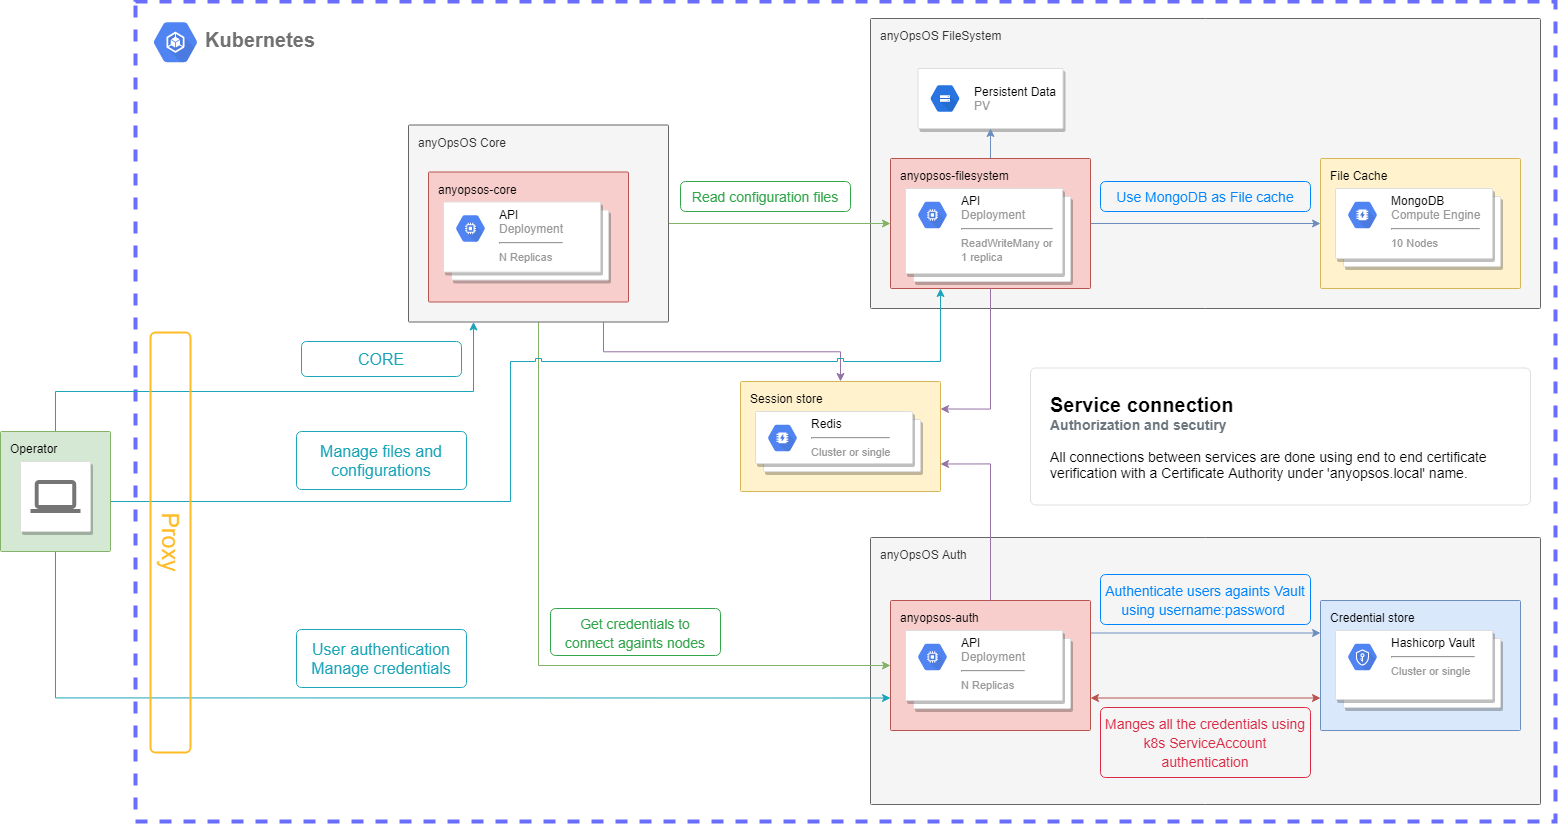

The diagram above was exported from draw.io. Its source (the exported page's mxGraphModel, read from the mxfile embedded in the PNG):
<mxGraphModel dx="3200" dy="1019" grid="1" gridSize="10" guides="1" tooltips="1" connect="1" arrows="1" fold="1" page="1" pageScale="1" pageWidth="1169" pageHeight="827" background="#ffffff" math="0" shadow="0">
  <root>
    <mxCell id="0" />
    <mxCell id="1" parent="0" />
    <mxCell id="bqsU0bxeoQlmiuMTbUPA-118" value="&lt;b&gt;&lt;font style=&quot;font-size: 20px&quot;&gt;Kubernetes&lt;/font&gt;&lt;/b&gt;" style="fillColor=none;strokeColor=#696EFF;shadow=0;gradientColor=none;fontSize=14;align=left;spacing=10;fontColor=#717171;9E9E9E;verticalAlign=top;spacingTop=12;fontStyle=0;spacingLeft=60;html=1;dashed=1;strokeWidth=4;" vertex="1" parent="1">
      <mxGeometry x="-255" y="3" width="1420" height="820" as="geometry" />
    </mxCell>
    <mxCell id="bqsU0bxeoQlmiuMTbUPA-123" value="" style="html=1;fillColor=#5184F3;strokeColor=none;verticalAlign=top;labelPosition=center;verticalLabelPosition=bottom;align=center;spacingTop=-6;fontSize=11;fontStyle=1;fontColor=#999999;shape=mxgraph.gcp2.hexIcon;prIcon=container_engine;dashed=1;labelBackgroundColor=none;" vertex="1" parent="bqsU0bxeoQlmiuMTbUPA-118">
      <mxGeometry x="7" y="11.5" width="66" height="58.5" as="geometry" />
    </mxCell>
    <mxCell id="bqsU0bxeoQlmiuMTbUPA-112" value="&lt;b&gt;&lt;font style=&quot;font-size: 20px&quot;&gt;Service connection&lt;/font&gt;&lt;/b&gt;&lt;font color=&quot;#6c767d&quot;&gt;&lt;b&gt;&lt;font style=&quot;font-size: 14px&quot;&gt;&lt;br style=&quot;font-size: 10px&quot;&gt;Authorization and secutiry&lt;br&gt;&lt;/font&gt;&lt;/b&gt;&lt;/font&gt;&lt;br style=&quot;font-size: 14px&quot;&gt;All connections between services are done using end to end certificate verification with a Certificate Authority under 'anyopsos.local' name." style="html=1;shadow=0;dashed=0;shape=mxgraph.bootstrap.rrect;rSize=5;strokeColor=#DFDFDF;html=1;whiteSpace=wrap;fillColor=#ffffff;fontColor=#000000;verticalAlign=top;align=left;spacing=20;fontSize=14;labelBackgroundColor=none;" vertex="1" parent="bqsU0bxeoQlmiuMTbUPA-118">
      <mxGeometry x="895" y="366.5" width="500" height="137" as="geometry" />
    </mxCell>
    <mxCell id="bqsU0bxeoQlmiuMTbUPA-73" value="anyOpsOS FileSystem" style="rounded=1;absoluteArcSize=1;arcSize=2;html=1;strokeColor=#666666;shadow=0;dashed=0;fontSize=12;fontColor=#333333;align=left;verticalAlign=top;spacing=10;spacingTop=-4;fillColor=#f5f5f5;" vertex="1" parent="1">
      <mxGeometry x="480" y="20" width="670" height="290" as="geometry" />
    </mxCell>
    <mxCell id="bqsU0bxeoQlmiuMTbUPA-76" value="anyOpsOS Auth" style="rounded=1;absoluteArcSize=1;arcSize=2;html=1;strokeColor=#666666;shadow=0;dashed=0;fontSize=12;fontColor=#333333;align=left;verticalAlign=top;spacing=10;spacingTop=-4;fillColor=#f5f5f5;" vertex="1" parent="1">
      <mxGeometry x="480" y="539" width="670" height="267" as="geometry" />
    </mxCell>
    <mxCell id="bqsU0bxeoQlmiuMTbUPA-94" style="edgeStyle=orthogonalEdgeStyle;rounded=0;orthogonalLoop=1;jettySize=auto;html=1;exitX=1;exitY=0.5;exitDx=0;exitDy=0;entryX=0;entryY=0.5;entryDx=0;entryDy=0;fillColor=#d5e8d4;strokeColor=#82b366;" edge="1" parent="1" source="bqsU0bxeoQlmiuMTbUPA-92" target="bqsU0bxeoQlmiuMTbUPA-70">
      <mxGeometry relative="1" as="geometry" />
    </mxCell>
    <mxCell id="bqsU0bxeoQlmiuMTbUPA-95" style="edgeStyle=orthogonalEdgeStyle;rounded=0;orthogonalLoop=1;jettySize=auto;html=1;exitX=0.5;exitY=1;exitDx=0;exitDy=0;entryX=0;entryY=0.5;entryDx=0;entryDy=0;fillColor=#d5e8d4;strokeColor=#82b366;" edge="1" parent="1" source="bqsU0bxeoQlmiuMTbUPA-92" target="bqsU0bxeoQlmiuMTbUPA-59">
      <mxGeometry relative="1" as="geometry" />
    </mxCell>
    <mxCell id="bqsU0bxeoQlmiuMTbUPA-92" value="anyOpsOS Core" style="rounded=1;absoluteArcSize=1;arcSize=2;html=1;strokeColor=#666666;shadow=0;dashed=0;fontSize=12;fontColor=#333333;align=left;verticalAlign=top;spacing=10;spacingTop=-4;fillColor=#f5f5f5;" vertex="1" parent="1">
      <mxGeometry x="18" y="126.5" width="260" height="197" as="geometry" />
    </mxCell>
    <mxCell id="bqsU0bxeoQlmiuMTbUPA-56" value="Credential store" style="rounded=1;absoluteArcSize=1;arcSize=2;html=1;strokeColor=#6c8ebf;shadow=0;dashed=0;fontSize=12;align=left;verticalAlign=top;spacing=10;spacingTop=-4;fillColor=#dae8fc;" vertex="1" parent="1">
      <mxGeometry x="930" y="602" width="200" height="130" as="geometry" />
    </mxCell>
    <mxCell id="bqsU0bxeoQlmiuMTbUPA-57" value="" style="shape=mxgraph.gcp2.doubleRect;strokeColor=#dddddd;fillColor=#ffffff;shadow=1;strokeWidth=1;fontSize=11;fontColor=#9E9E9E;align=center;html=1;" vertex="1" parent="1">
      <mxGeometry x="945" y="632" width="165" height="77" as="geometry" />
    </mxCell>
    <mxCell id="bqsU0bxeoQlmiuMTbUPA-58" value="&lt;font color=&quot;#000000&quot;&gt;Hashicorp Vault&lt;/font&gt;&lt;br&gt;&lt;hr&gt;&lt;font style=&quot;font-size: 11px&quot;&gt;Cluster or single&lt;/font&gt;" style="dashed=0;connectable=0;html=1;fillColor=#5184F3;strokeColor=none;shape=mxgraph.gcp2.hexIcon;prIcon=key_management_service;part=1;labelPosition=right;verticalLabelPosition=middle;align=left;verticalAlign=top;spacingLeft=5;fontColor=#999999;fontSize=12;spacingTop=-8;" vertex="1" parent="bqsU0bxeoQlmiuMTbUPA-57">
      <mxGeometry width="44" height="39" relative="1" as="geometry">
        <mxPoint x="5" y="7" as="offset" />
      </mxGeometry>
    </mxCell>
    <mxCell id="bqsU0bxeoQlmiuMTbUPA-77" style="edgeStyle=orthogonalEdgeStyle;rounded=0;orthogonalLoop=1;jettySize=auto;html=1;exitX=1;exitY=0.25;exitDx=0;exitDy=0;entryX=0;entryY=0.25;entryDx=0;entryDy=0;fillColor=#dae8fc;strokeColor=#6c8ebf;" edge="1" parent="1" source="bqsU0bxeoQlmiuMTbUPA-59" target="bqsU0bxeoQlmiuMTbUPA-56">
      <mxGeometry relative="1" as="geometry" />
    </mxCell>
    <mxCell id="bqsU0bxeoQlmiuMTbUPA-78" style="edgeStyle=orthogonalEdgeStyle;rounded=0;orthogonalLoop=1;jettySize=auto;html=1;exitX=1;exitY=0.75;exitDx=0;exitDy=0;entryX=0;entryY=0.75;entryDx=0;entryDy=0;fillColor=#f8cecc;strokeColor=#b85450;startArrow=classic;startFill=1;" edge="1" parent="1" source="bqsU0bxeoQlmiuMTbUPA-59" target="bqsU0bxeoQlmiuMTbUPA-56">
      <mxGeometry relative="1" as="geometry" />
    </mxCell>
    <mxCell id="bqsU0bxeoQlmiuMTbUPA-59" value="anyopsos-auth" style="rounded=1;absoluteArcSize=1;arcSize=2;html=1;strokeColor=#b85450;shadow=0;dashed=0;fontSize=12;align=left;verticalAlign=top;spacing=10;spacingTop=-4;fillColor=#f8cecc;" vertex="1" parent="1">
      <mxGeometry x="500" y="602" width="200" height="130" as="geometry" />
    </mxCell>
    <mxCell id="bqsU0bxeoQlmiuMTbUPA-60" value="" style="shape=mxgraph.gcp2.doubleRect;strokeColor=#dddddd;fillColor=#ffffff;shadow=1;strokeWidth=1;fontSize=11;fontColor=#9E9E9E;align=center;html=1;" vertex="1" parent="1">
      <mxGeometry x="515" y="632" width="165" height="78" as="geometry" />
    </mxCell>
    <mxCell id="bqsU0bxeoQlmiuMTbUPA-61" value="&lt;font color=&quot;#000000&quot;&gt;API&lt;/font&gt;&lt;br&gt;Deployment&lt;hr&gt;&lt;span style=&quot;font-size: 11px&quot;&gt;N Replicas&lt;/span&gt;" style="dashed=0;connectable=0;html=1;fillColor=#5184F3;strokeColor=none;shape=mxgraph.gcp2.hexIcon;prIcon=compute_engine;part=1;labelPosition=right;verticalLabelPosition=middle;align=left;verticalAlign=top;spacingLeft=5;fontColor=#999999;fontSize=12;spacingTop=-8;" vertex="1" parent="bqsU0bxeoQlmiuMTbUPA-60">
      <mxGeometry width="44" height="39" relative="1" as="geometry">
        <mxPoint x="5" y="7" as="offset" />
      </mxGeometry>
    </mxCell>
    <mxCell id="bqsU0bxeoQlmiuMTbUPA-65" value="File Cache" style="rounded=1;absoluteArcSize=1;arcSize=2;html=1;strokeColor=#d6b656;shadow=0;dashed=0;fontSize=12;align=left;verticalAlign=top;spacing=10;spacingTop=-4;fillColor=#fff2cc;" vertex="1" parent="1">
      <mxGeometry x="930" y="160" width="200" height="130" as="geometry" />
    </mxCell>
    <mxCell id="bqsU0bxeoQlmiuMTbUPA-66" value="" style="shape=mxgraph.gcp2.doubleRect;strokeColor=#dddddd;fillColor=#ffffff;shadow=1;strokeWidth=1;fontSize=11;fontColor=#9E9E9E;align=center;html=1;" vertex="1" parent="1">
      <mxGeometry x="945" y="190" width="165" height="78" as="geometry" />
    </mxCell>
    <mxCell id="bqsU0bxeoQlmiuMTbUPA-67" value="&lt;font color=&quot;#000000&quot;&gt;MongoDB&lt;/font&gt;&lt;br&gt;Compute Engine&lt;hr&gt;&lt;font style=&quot;font-size: 11px&quot;&gt;10 Nodes&lt;/font&gt;" style="dashed=0;connectable=0;html=1;fillColor=#5184F3;strokeColor=none;shape=mxgraph.gcp2.hexIcon;prIcon=cloud_memorystore;part=1;labelPosition=right;verticalLabelPosition=middle;align=left;verticalAlign=top;spacingLeft=5;fontColor=#999999;fontSize=12;spacingTop=-8;" vertex="1" parent="bqsU0bxeoQlmiuMTbUPA-66">
      <mxGeometry width="44" height="39" relative="1" as="geometry">
        <mxPoint x="5" y="7" as="offset" />
      </mxGeometry>
    </mxCell>
    <mxCell id="bqsU0bxeoQlmiuMTbUPA-68" value="" style="strokeColor=#dddddd;fillColor=#ffffff;shadow=1;strokeWidth=1;rounded=1;absoluteArcSize=1;arcSize=2;fontSize=11;fontColor=#9E9E9E;align=center;html=1;" vertex="1" parent="1">
      <mxGeometry x="527.5" y="70" width="145" height="60" as="geometry" />
    </mxCell>
    <mxCell id="bqsU0bxeoQlmiuMTbUPA-69" value="&lt;font color=&quot;#000000&quot;&gt;Persistent Data&lt;/font&gt;&lt;br&gt;PV" style="html=1;dashed=0;whitespace=wrap;fillColor=#2875E2;strokeColor=none;shape=mxgraph.gcp2.hexIcon;prIcon=cloud_storage;labelPosition=right;verticalLabelPosition=middle;align=left;verticalAlign=middle;spacingLeft=5;fontColor=#999999;fontSize=12;" vertex="1" parent="bqsU0bxeoQlmiuMTbUPA-68">
      <mxGeometry y="0.5" width="44" height="39" relative="1" as="geometry">
        <mxPoint x="5" y="-19.5" as="offset" />
      </mxGeometry>
    </mxCell>
    <mxCell id="bqsU0bxeoQlmiuMTbUPA-74" style="edgeStyle=orthogonalEdgeStyle;rounded=0;orthogonalLoop=1;jettySize=auto;html=1;exitX=0.5;exitY=0;exitDx=0;exitDy=0;entryX=0.5;entryY=1;entryDx=0;entryDy=0;fillColor=#dae8fc;strokeColor=#6c8ebf;" edge="1" parent="1" source="bqsU0bxeoQlmiuMTbUPA-70" target="bqsU0bxeoQlmiuMTbUPA-68">
      <mxGeometry relative="1" as="geometry" />
    </mxCell>
    <mxCell id="bqsU0bxeoQlmiuMTbUPA-75" style="edgeStyle=orthogonalEdgeStyle;rounded=0;orthogonalLoop=1;jettySize=auto;html=1;exitX=1;exitY=0.5;exitDx=0;exitDy=0;entryX=0;entryY=0.5;entryDx=0;entryDy=0;fillColor=#dae8fc;strokeColor=#6c8ebf;" edge="1" parent="1" source="bqsU0bxeoQlmiuMTbUPA-70" target="bqsU0bxeoQlmiuMTbUPA-65">
      <mxGeometry relative="1" as="geometry" />
    </mxCell>
    <mxCell id="bqsU0bxeoQlmiuMTbUPA-70" value="anyopsos-filesystem" style="rounded=1;absoluteArcSize=1;arcSize=2;html=1;strokeColor=#b85450;shadow=0;dashed=0;fontSize=12;align=left;verticalAlign=top;spacing=10;spacingTop=-4;fillColor=#f8cecc;" vertex="1" parent="1">
      <mxGeometry x="500" y="160" width="200" height="130" as="geometry" />
    </mxCell>
    <mxCell id="bqsU0bxeoQlmiuMTbUPA-71" value="" style="shape=mxgraph.gcp2.doubleRect;strokeColor=#dddddd;fillColor=#ffffff;shadow=1;strokeWidth=1;fontSize=11;fontColor=#9E9E9E;align=center;html=1;" vertex="1" parent="1">
      <mxGeometry x="515" y="190" width="165" height="93" as="geometry" />
    </mxCell>
    <mxCell id="bqsU0bxeoQlmiuMTbUPA-72" value="&lt;font color=&quot;#000000&quot;&gt;API&lt;/font&gt;&lt;br&gt;Deployment&lt;hr&gt;&lt;font style=&quot;font-size: 11px&quot;&gt;ReadWriteMany or&lt;br&gt;1 replica&lt;br&gt;&lt;/font&gt;" style="dashed=0;connectable=0;html=1;fillColor=#5184F3;strokeColor=none;shape=mxgraph.gcp2.hexIcon;prIcon=compute_engine;part=1;labelPosition=right;verticalLabelPosition=middle;align=left;verticalAlign=top;spacingLeft=5;fontColor=#999999;fontSize=12;spacingTop=-8;" vertex="1" parent="bqsU0bxeoQlmiuMTbUPA-71">
      <mxGeometry width="44" height="39" relative="1" as="geometry">
        <mxPoint x="5" y="7" as="offset" />
      </mxGeometry>
    </mxCell>
    <mxCell id="bqsU0bxeoQlmiuMTbUPA-79" value="&lt;div&gt;&lt;span style=&quot;font-size: 14px&quot;&gt;Manges all the credentials using k8s ServiceAccount authentication&lt;/span&gt;&lt;/div&gt;" style="html=1;shadow=0;dashed=0;shape=mxgraph.bootstrap.rrect;rSize=5;strokeColor=#DB2843;strokeWidth=1;fillColor=none;fontColor=#DB2843;whiteSpace=wrap;align=center;verticalAlign=middle;spacingLeft=0;fontStyle=0;fontSize=16;spacing=5;" vertex="1" parent="1">
      <mxGeometry x="710" y="709" width="210" height="70" as="geometry" />
    </mxCell>
    <mxCell id="bqsU0bxeoQlmiuMTbUPA-80" value="&lt;font style=&quot;font-size: 14px&quot;&gt;Authenticate users againts Vault using username:password&amp;nbsp;&lt;/font&gt;" style="html=1;shadow=0;dashed=0;shape=mxgraph.bootstrap.rrect;rSize=5;strokeColor=#0085FC;strokeWidth=1;fillColor=none;fontColor=#0085FC;whiteSpace=wrap;align=center;verticalAlign=middle;spacingLeft=0;fontStyle=0;fontSize=16;spacing=5;" vertex="1" parent="1">
      <mxGeometry x="710" y="576" width="210" height="50" as="geometry" />
    </mxCell>
    <mxCell id="bqsU0bxeoQlmiuMTbUPA-81" value="&lt;font style=&quot;font-size: 14px&quot;&gt;Use MongoDB as File cache&lt;/font&gt;" style="html=1;shadow=0;dashed=0;shape=mxgraph.bootstrap.rrect;rSize=5;strokeColor=#0085FC;strokeWidth=1;fillColor=none;fontColor=#0085FC;whiteSpace=wrap;align=center;verticalAlign=middle;spacingLeft=0;fontStyle=0;fontSize=16;spacing=5;" vertex="1" parent="1">
      <mxGeometry x="710" y="183" width="210" height="30" as="geometry" />
    </mxCell>
    <mxCell id="bqsU0bxeoQlmiuMTbUPA-87" style="edgeStyle=orthogonalEdgeStyle;rounded=0;orthogonalLoop=1;jettySize=auto;html=1;exitX=1;exitY=0.25;exitDx=0;exitDy=0;entryX=0.5;entryY=1;entryDx=0;entryDy=0;fillColor=#e1d5e7;strokeColor=#9673a6;startArrow=classic;startFill=1;endArrow=none;endFill=0;" edge="1" parent="1" source="bqsU0bxeoQlmiuMTbUPA-84" target="bqsU0bxeoQlmiuMTbUPA-70">
      <mxGeometry relative="1" as="geometry" />
    </mxCell>
    <mxCell id="bqsU0bxeoQlmiuMTbUPA-88" style="edgeStyle=orthogonalEdgeStyle;rounded=0;orthogonalLoop=1;jettySize=auto;html=1;exitX=1;exitY=0.75;exitDx=0;exitDy=0;entryX=0.5;entryY=0;entryDx=0;entryDy=0;fillColor=#e1d5e7;strokeColor=#9673a6;startArrow=classic;startFill=1;endArrow=none;endFill=0;" edge="1" parent="1" source="bqsU0bxeoQlmiuMTbUPA-84" target="bqsU0bxeoQlmiuMTbUPA-59">
      <mxGeometry relative="1" as="geometry" />
    </mxCell>
    <mxCell id="bqsU0bxeoQlmiuMTbUPA-84" value="Session store" style="rounded=1;absoluteArcSize=1;arcSize=2;html=1;strokeColor=#d6b656;shadow=0;dashed=0;fontSize=12;align=left;verticalAlign=top;spacing=10;spacingTop=-4;fillColor=#fff2cc;" vertex="1" parent="1">
      <mxGeometry x="350" y="383" width="200" height="110" as="geometry" />
    </mxCell>
    <mxCell id="bqsU0bxeoQlmiuMTbUPA-85" value="" style="shape=mxgraph.gcp2.doubleRect;strokeColor=#dddddd;fillColor=#ffffff;shadow=1;strokeWidth=1;fontSize=11;fontColor=#9E9E9E;align=center;html=1;" vertex="1" parent="1">
      <mxGeometry x="365" y="413" width="165" height="60" as="geometry" />
    </mxCell>
    <mxCell id="bqsU0bxeoQlmiuMTbUPA-86" value="&lt;font color=&quot;#000000&quot;&gt;Redis&lt;/font&gt;&lt;br&gt;&lt;hr&gt;&lt;font style=&quot;font-size: 11px&quot;&gt;Cluster or single&lt;/font&gt;" style="dashed=0;connectable=0;html=1;fillColor=#5184F3;strokeColor=none;shape=mxgraph.gcp2.hexIcon;prIcon=cloud_memorystore;part=1;labelPosition=right;verticalLabelPosition=middle;align=left;verticalAlign=top;spacingLeft=5;fontColor=#999999;fontSize=12;spacingTop=-8;" vertex="1" parent="bqsU0bxeoQlmiuMTbUPA-85">
      <mxGeometry width="44" height="39" relative="1" as="geometry">
        <mxPoint x="5" y="7" as="offset" />
      </mxGeometry>
    </mxCell>
    <mxCell id="bqsU0bxeoQlmiuMTbUPA-93" style="edgeStyle=orthogonalEdgeStyle;rounded=0;orthogonalLoop=1;jettySize=auto;html=1;exitX=0.75;exitY=1;exitDx=0;exitDy=0;entryX=0.5;entryY=0;entryDx=0;entryDy=0;fillColor=#e1d5e7;strokeColor=#9673a6;" edge="1" parent="1" source="bqsU0bxeoQlmiuMTbUPA-92" target="bqsU0bxeoQlmiuMTbUPA-84">
      <mxGeometry relative="1" as="geometry" />
    </mxCell>
    <mxCell id="bqsU0bxeoQlmiuMTbUPA-89" value="anyopsos-core" style="rounded=1;absoluteArcSize=1;arcSize=2;html=1;strokeColor=#b85450;shadow=0;dashed=0;fontSize=12;align=left;verticalAlign=top;spacing=10;spacingTop=-4;fillColor=#f8cecc;" vertex="1" parent="1">
      <mxGeometry x="38" y="173.5" width="200" height="130" as="geometry" />
    </mxCell>
    <mxCell id="bqsU0bxeoQlmiuMTbUPA-90" value="" style="shape=mxgraph.gcp2.doubleRect;strokeColor=#dddddd;fillColor=#ffffff;shadow=1;strokeWidth=1;fontSize=11;fontColor=#9E9E9E;align=center;html=1;" vertex="1" parent="1">
      <mxGeometry x="53" y="203.5" width="165" height="78" as="geometry" />
    </mxCell>
    <mxCell id="bqsU0bxeoQlmiuMTbUPA-91" value="&lt;font color=&quot;#000000&quot;&gt;API&lt;/font&gt;&lt;br&gt;Deployment&lt;hr&gt;&lt;font style=&quot;font-size: 11px&quot;&gt;N Replicas&lt;/font&gt;" style="dashed=0;connectable=0;html=1;fillColor=#5184F3;strokeColor=none;shape=mxgraph.gcp2.hexIcon;prIcon=compute_engine;part=1;labelPosition=right;verticalLabelPosition=middle;align=left;verticalAlign=top;spacingLeft=5;fontColor=#999999;fontSize=12;spacingTop=-8;" vertex="1" parent="bqsU0bxeoQlmiuMTbUPA-90">
      <mxGeometry width="44" height="39" relative="1" as="geometry">
        <mxPoint x="5" y="7" as="offset" />
      </mxGeometry>
    </mxCell>
    <mxCell id="bqsU0bxeoQlmiuMTbUPA-97" value="&lt;font style=&quot;font-size: 14px&quot;&gt;Read configuration files&lt;/font&gt;" style="html=1;shadow=0;dashed=0;shape=mxgraph.bootstrap.rrect;rSize=5;strokeColor=#33A64C;strokeWidth=1;fillColor=none;fontColor=#33A64C;whiteSpace=wrap;align=center;verticalAlign=middle;spacingLeft=0;fontStyle=0;fontSize=16;spacing=5;" vertex="1" parent="1">
      <mxGeometry x="290" y="183" width="170" height="30" as="geometry" />
    </mxCell>
    <mxCell id="bqsU0bxeoQlmiuMTbUPA-98" value="&lt;span style=&quot;font-size: 14px&quot;&gt;Get credentials to connect againts nodes&lt;/span&gt;" style="html=1;shadow=0;dashed=0;shape=mxgraph.bootstrap.rrect;rSize=5;strokeColor=#33A64C;strokeWidth=1;fillColor=none;fontColor=#33A64C;whiteSpace=wrap;align=center;verticalAlign=middle;spacingLeft=0;fontStyle=0;fontSize=16;spacing=5;" vertex="1" parent="1">
      <mxGeometry x="160" y="610" width="170" height="47" as="geometry" />
    </mxCell>
    <mxCell id="bqsU0bxeoQlmiuMTbUPA-102" style="edgeStyle=orthogonalEdgeStyle;rounded=0;orthogonalLoop=1;jettySize=auto;html=1;exitX=0.5;exitY=1;exitDx=0;exitDy=0;entryX=0;entryY=0.75;entryDx=0;entryDy=0;fillColor=#ffe6cc;strokeColor=#1CA5B8;" edge="1" parent="1" source="bqsU0bxeoQlmiuMTbUPA-99" target="bqsU0bxeoQlmiuMTbUPA-59">
      <mxGeometry relative="1" as="geometry" />
    </mxCell>
    <mxCell id="bqsU0bxeoQlmiuMTbUPA-104" style="edgeStyle=orthogonalEdgeStyle;rounded=0;orthogonalLoop=1;jettySize=auto;html=1;exitX=0.5;exitY=0;exitDx=0;exitDy=0;entryX=0.25;entryY=1;entryDx=0;entryDy=0;strokeColor=#1CA5B8;" edge="1" parent="1" source="bqsU0bxeoQlmiuMTbUPA-99" target="bqsU0bxeoQlmiuMTbUPA-92">
      <mxGeometry relative="1" as="geometry">
        <Array as="points">
          <mxPoint x="-335" y="393" />
          <mxPoint x="83" y="393" />
        </Array>
      </mxGeometry>
    </mxCell>
    <mxCell id="bqsU0bxeoQlmiuMTbUPA-106" style="edgeStyle=orthogonalEdgeStyle;rounded=0;orthogonalLoop=1;jettySize=auto;html=1;exitX=1;exitY=0.5;exitDx=0;exitDy=0;entryX=0.25;entryY=1;entryDx=0;entryDy=0;strokeColor=#1CA5B8;jumpStyle=sharp;" edge="1" parent="1" source="bqsU0bxeoQlmiuMTbUPA-99" target="bqsU0bxeoQlmiuMTbUPA-70">
      <mxGeometry relative="1" as="geometry">
        <Array as="points">
          <mxPoint x="120" y="503" />
          <mxPoint x="120" y="363" />
          <mxPoint x="550" y="363" />
        </Array>
      </mxGeometry>
    </mxCell>
    <mxCell id="bqsU0bxeoQlmiuMTbUPA-99" value="Operator" style="rounded=1;absoluteArcSize=1;arcSize=2;html=1;strokeColor=#82b366;shadow=0;dashed=0;fontSize=12;align=left;verticalAlign=top;spacing=10;spacingTop=-4;fillColor=#d5e8d4;" vertex="1" parent="1">
      <mxGeometry x="-390" y="433" width="110" height="120" as="geometry" />
    </mxCell>
    <mxCell id="bqsU0bxeoQlmiuMTbUPA-100" value="" style="strokeColor=#dddddd;fillColor=#ffffff;shadow=1;strokeWidth=1;rounded=1;absoluteArcSize=1;arcSize=2;labelPosition=center;verticalLabelPosition=middle;align=center;verticalAlign=bottom;spacingLeft=0;fontColor=#999999;fontSize=12;whiteSpace=wrap;spacingBottom=2;html=1;" vertex="1" parent="1">
      <mxGeometry x="-370" y="463" width="70" height="70" as="geometry" />
    </mxCell>
    <mxCell id="bqsU0bxeoQlmiuMTbUPA-101" value="" style="dashed=0;connectable=0;html=1;fillColor=#757575;strokeColor=none;shape=mxgraph.gcp2.laptop;part=1;" vertex="1" parent="bqsU0bxeoQlmiuMTbUPA-100">
      <mxGeometry x="0.5" width="50" height="33" relative="1" as="geometry">
        <mxPoint x="-25" y="18.5" as="offset" />
      </mxGeometry>
    </mxCell>
    <mxCell id="bqsU0bxeoQlmiuMTbUPA-103" value="User authentication&lt;br&gt;Manage credentials" style="html=1;shadow=0;dashed=0;shape=mxgraph.bootstrap.rrect;rSize=5;strokeColor=#1CA5B8;strokeWidth=1;fillColor=none;fontColor=#1CA5B8;whiteSpace=wrap;align=center;verticalAlign=middle;spacingLeft=0;fontStyle=0;fontSize=16;spacing=5;" vertex="1" parent="1">
      <mxGeometry x="-94" y="631" width="170" height="58" as="geometry" />
    </mxCell>
    <mxCell id="bqsU0bxeoQlmiuMTbUPA-105" value="CORE" style="html=1;shadow=0;dashed=0;shape=mxgraph.bootstrap.rrect;rSize=5;strokeColor=#1CA5B8;strokeWidth=1;fillColor=none;fontColor=#1CA5B8;whiteSpace=wrap;align=center;verticalAlign=middle;spacingLeft=0;fontStyle=0;fontSize=16;spacing=5;" vertex="1" parent="1">
      <mxGeometry x="-89" y="343" width="160" height="35" as="geometry" />
    </mxCell>
    <mxCell id="bqsU0bxeoQlmiuMTbUPA-107" value="Manage files and configurations" style="html=1;shadow=0;dashed=0;shape=mxgraph.bootstrap.rrect;rSize=5;strokeColor=#1CA5B8;strokeWidth=1;fillColor=none;fontColor=#1CA5B8;whiteSpace=wrap;align=center;verticalAlign=middle;spacingLeft=0;fontStyle=0;fontSize=16;spacing=5;" vertex="1" parent="1">
      <mxGeometry x="-94" y="433" width="170" height="58" as="geometry" />
    </mxCell>
    <mxCell id="bqsU0bxeoQlmiuMTbUPA-115" value="&lt;font style=&quot;font-size: 23px&quot;&gt;Proxy&lt;/font&gt;" style="html=1;shadow=0;dashed=0;shape=mxgraph.bootstrap.rrect;rSize=5;strokeColor=#FFBC26;strokeWidth=2;fillColor=none;fontColor=#FFBC26;whiteSpace=wrap;align=center;verticalAlign=middle;spacingLeft=0;fontStyle=0;fontSize=16;spacing=5;labelBackgroundColor=none;rotation=90;" vertex="1" parent="1">
      <mxGeometry x="-430" y="524" width="420" height="40" as="geometry" />
    </mxCell>
  </root>
</mxGraphModel>